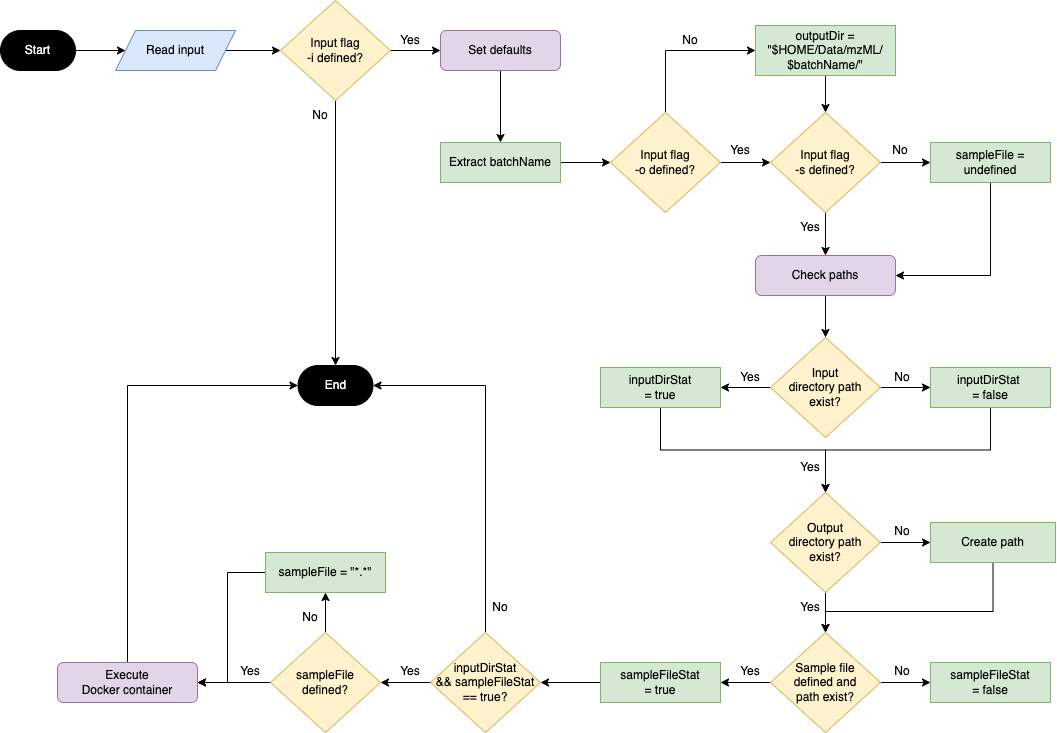

The diagram above was exported from draw.io. Its source (the exported page's mxGraphModel, read from the mxfile embedded in the PNG):
<mxGraphModel dx="1093" dy="1114" grid="1" gridSize="10" guides="1" tooltips="1" connect="1" arrows="1" fold="1" page="1" pageScale="1" pageWidth="1100" pageHeight="850" math="0" shadow="0">
  <root>
    <mxCell id="0" />
    <mxCell id="1" parent="0" />
    <mxCell id="dQpZ_LDH-aOAHsKjpG-t-1" style="edgeStyle=orthogonalEdgeStyle;rounded=0;orthogonalLoop=1;jettySize=auto;html=1;exitX=1;exitY=0.5;exitDx=0;exitDy=0;" edge="1" parent="1" source="dQpZ_LDH-aOAHsKjpG-t-2" target="dQpZ_LDH-aOAHsKjpG-t-3">
      <mxGeometry relative="1" as="geometry" />
    </mxCell>
    <mxCell id="dQpZ_LDH-aOAHsKjpG-t-2" value="Start" style="rounded=1;whiteSpace=wrap;html=1;arcSize=50;fillColor=#000000;fontColor=#FFFFFF;" vertex="1" parent="1">
      <mxGeometry x="1123" y="89" width="75" height="40" as="geometry" />
    </mxCell>
    <mxCell id="dQpZ_LDH-aOAHsKjpG-t-5" style="edgeStyle=orthogonalEdgeStyle;rounded=0;orthogonalLoop=1;jettySize=auto;html=1;exitX=1;exitY=0.5;exitDx=0;exitDy=0;entryX=0;entryY=0.5;entryDx=0;entryDy=0;" edge="1" parent="1" source="dQpZ_LDH-aOAHsKjpG-t-3" target="dQpZ_LDH-aOAHsKjpG-t-4">
      <mxGeometry relative="1" as="geometry" />
    </mxCell>
    <mxCell id="dQpZ_LDH-aOAHsKjpG-t-3" value="Read input" style="shape=parallelogram;perimeter=parallelogramPerimeter;whiteSpace=wrap;html=1;fixedSize=1;fillColor=#dae8fc;strokeColor=#6c8ebf;" vertex="1" parent="1">
      <mxGeometry x="1238" y="89" width="120" height="40" as="geometry" />
    </mxCell>
    <mxCell id="dQpZ_LDH-aOAHsKjpG-t-7" style="edgeStyle=orthogonalEdgeStyle;rounded=0;orthogonalLoop=1;jettySize=auto;html=1;exitX=0.5;exitY=1;exitDx=0;exitDy=0;entryX=0.5;entryY=0;entryDx=0;entryDy=0;" edge="1" parent="1" source="dQpZ_LDH-aOAHsKjpG-t-4" target="dQpZ_LDH-aOAHsKjpG-t-6">
      <mxGeometry relative="1" as="geometry" />
    </mxCell>
    <mxCell id="dQpZ_LDH-aOAHsKjpG-t-9" style="edgeStyle=orthogonalEdgeStyle;rounded=0;orthogonalLoop=1;jettySize=auto;html=1;exitX=1;exitY=0.5;exitDx=0;exitDy=0;entryX=0;entryY=0.5;entryDx=0;entryDy=0;" edge="1" parent="1" source="dQpZ_LDH-aOAHsKjpG-t-4" target="dQpZ_LDH-aOAHsKjpG-t-8">
      <mxGeometry relative="1" as="geometry" />
    </mxCell>
    <mxCell id="dQpZ_LDH-aOAHsKjpG-t-4" value="Input flag&lt;br&gt;-i defined?" style="rhombus;whiteSpace=wrap;html=1;fillColor=#fff2cc;strokeColor=#d6b656;" vertex="1" parent="1">
      <mxGeometry x="1403" y="59" width="110" height="100" as="geometry" />
    </mxCell>
    <mxCell id="dQpZ_LDH-aOAHsKjpG-t-6" value="End" style="rounded=1;whiteSpace=wrap;html=1;arcSize=50;fontColor=#FFFFFF;fillColor=#000000;" vertex="1" parent="1">
      <mxGeometry x="1420.5" y="424" width="75" height="40" as="geometry" />
    </mxCell>
    <mxCell id="dQpZ_LDH-aOAHsKjpG-t-11" style="edgeStyle=orthogonalEdgeStyle;rounded=0;orthogonalLoop=1;jettySize=auto;html=1;exitX=0.5;exitY=1;exitDx=0;exitDy=0;entryX=0.5;entryY=0;entryDx=0;entryDy=0;" edge="1" parent="1" source="dQpZ_LDH-aOAHsKjpG-t-8" target="dQpZ_LDH-aOAHsKjpG-t-10">
      <mxGeometry relative="1" as="geometry">
        <mxPoint x="1623" y="159" as="sourcePoint" />
      </mxGeometry>
    </mxCell>
    <mxCell id="dQpZ_LDH-aOAHsKjpG-t-8" value="Set defaults" style="rounded=1;whiteSpace=wrap;html=1;fillColor=#e1d5e7;strokeColor=#9673a6;" vertex="1" parent="1">
      <mxGeometry x="1563" y="89" width="120" height="40" as="geometry" />
    </mxCell>
    <mxCell id="dQpZ_LDH-aOAHsKjpG-t-13" style="edgeStyle=orthogonalEdgeStyle;rounded=0;orthogonalLoop=1;jettySize=auto;html=1;exitX=1;exitY=0.5;exitDx=0;exitDy=0;entryX=0;entryY=0.5;entryDx=0;entryDy=0;" edge="1" parent="1" source="dQpZ_LDH-aOAHsKjpG-t-10" target="dQpZ_LDH-aOAHsKjpG-t-12">
      <mxGeometry relative="1" as="geometry" />
    </mxCell>
    <mxCell id="dQpZ_LDH-aOAHsKjpG-t-10" value="Extract batchName" style="rounded=0;whiteSpace=wrap;html=1;fillColor=#d5e8d4;strokeColor=#82b366;" vertex="1" parent="1">
      <mxGeometry x="1563" y="201" width="120" height="40" as="geometry" />
    </mxCell>
    <mxCell id="dQpZ_LDH-aOAHsKjpG-t-15" style="edgeStyle=orthogonalEdgeStyle;rounded=0;orthogonalLoop=1;jettySize=auto;html=1;exitX=1;exitY=0.5;exitDx=0;exitDy=0;entryX=0;entryY=0.5;entryDx=0;entryDy=0;" edge="1" parent="1" source="dQpZ_LDH-aOAHsKjpG-t-12" target="dQpZ_LDH-aOAHsKjpG-t-14">
      <mxGeometry relative="1" as="geometry" />
    </mxCell>
    <mxCell id="dQpZ_LDH-aOAHsKjpG-t-20" style="edgeStyle=orthogonalEdgeStyle;rounded=0;orthogonalLoop=1;jettySize=auto;html=1;exitX=0.5;exitY=0;exitDx=0;exitDy=0;entryX=0;entryY=0.5;entryDx=0;entryDy=0;" edge="1" parent="1" source="dQpZ_LDH-aOAHsKjpG-t-12" target="dQpZ_LDH-aOAHsKjpG-t-18">
      <mxGeometry relative="1" as="geometry" />
    </mxCell>
    <mxCell id="dQpZ_LDH-aOAHsKjpG-t-12" value="Input flag&lt;br&gt;-o defined?" style="rhombus;whiteSpace=wrap;html=1;fillColor=#fff2cc;strokeColor=#d6b656;" vertex="1" parent="1">
      <mxGeometry x="1733" y="171" width="110" height="100" as="geometry" />
    </mxCell>
    <mxCell id="dQpZ_LDH-aOAHsKjpG-t-17" style="edgeStyle=orthogonalEdgeStyle;rounded=0;orthogonalLoop=1;jettySize=auto;html=1;exitX=1;exitY=0.5;exitDx=0;exitDy=0;entryX=0;entryY=0.5;entryDx=0;entryDy=0;" edge="1" parent="1" source="dQpZ_LDH-aOAHsKjpG-t-14" target="dQpZ_LDH-aOAHsKjpG-t-16">
      <mxGeometry relative="1" as="geometry" />
    </mxCell>
    <mxCell id="dQpZ_LDH-aOAHsKjpG-t-28" style="edgeStyle=orthogonalEdgeStyle;rounded=0;orthogonalLoop=1;jettySize=auto;html=1;exitX=0.5;exitY=1;exitDx=0;exitDy=0;entryX=0.5;entryY=0;entryDx=0;entryDy=0;" edge="1" parent="1" source="dQpZ_LDH-aOAHsKjpG-t-14" target="dQpZ_LDH-aOAHsKjpG-t-26">
      <mxGeometry relative="1" as="geometry" />
    </mxCell>
    <mxCell id="dQpZ_LDH-aOAHsKjpG-t-14" value="Input flag&lt;br&gt;-s defined?" style="rhombus;whiteSpace=wrap;html=1;fillColor=#fff2cc;strokeColor=#d6b656;" vertex="1" parent="1">
      <mxGeometry x="1893" y="171" width="110" height="100" as="geometry" />
    </mxCell>
    <mxCell id="dQpZ_LDH-aOAHsKjpG-t-27" style="edgeStyle=orthogonalEdgeStyle;rounded=0;orthogonalLoop=1;jettySize=auto;html=1;exitX=0.5;exitY=1;exitDx=0;exitDy=0;entryX=1;entryY=0.5;entryDx=0;entryDy=0;" edge="1" parent="1" source="dQpZ_LDH-aOAHsKjpG-t-16" target="dQpZ_LDH-aOAHsKjpG-t-26">
      <mxGeometry relative="1" as="geometry" />
    </mxCell>
    <mxCell id="dQpZ_LDH-aOAHsKjpG-t-16" value="sampleFile = undefined" style="rounded=0;whiteSpace=wrap;html=1;fillColor=#d5e8d4;strokeColor=#82b366;" vertex="1" parent="1">
      <mxGeometry x="2053" y="201" width="120" height="40" as="geometry" />
    </mxCell>
    <mxCell id="dQpZ_LDH-aOAHsKjpG-t-19" style="edgeStyle=orthogonalEdgeStyle;rounded=0;orthogonalLoop=1;jettySize=auto;html=1;exitX=0.5;exitY=1;exitDx=0;exitDy=0;entryX=0.5;entryY=0;entryDx=0;entryDy=0;" edge="1" parent="1" source="dQpZ_LDH-aOAHsKjpG-t-18" target="dQpZ_LDH-aOAHsKjpG-t-14">
      <mxGeometry relative="1" as="geometry" />
    </mxCell>
    <mxCell id="dQpZ_LDH-aOAHsKjpG-t-18" value="outputDir =&lt;br&gt;&quot;$HOME/Data/mzML/&lt;br&gt;$batchName/&quot;" style="rounded=0;whiteSpace=wrap;html=1;fillColor=#d5e8d4;strokeColor=#82b366;" vertex="1" parent="1">
      <mxGeometry x="1878" y="84" width="140" height="50" as="geometry" />
    </mxCell>
    <mxCell id="dQpZ_LDH-aOAHsKjpG-t-21" value="Yes" style="text;html=1;strokeColor=none;fillColor=none;align=center;verticalAlign=middle;whiteSpace=wrap;rounded=0;" vertex="1" parent="1">
      <mxGeometry x="1503" y="84" width="60" height="30" as="geometry" />
    </mxCell>
    <mxCell id="dQpZ_LDH-aOAHsKjpG-t-22" value="No" style="text;html=1;strokeColor=none;fillColor=none;align=center;verticalAlign=middle;whiteSpace=wrap;rounded=0;rotation=0;" vertex="1" parent="1">
      <mxGeometry x="1413" y="159" width="60" height="30" as="geometry" />
    </mxCell>
    <mxCell id="dQpZ_LDH-aOAHsKjpG-t-23" value="No" style="text;html=1;strokeColor=none;fillColor=none;align=center;verticalAlign=middle;whiteSpace=wrap;rounded=0;" vertex="1" parent="1">
      <mxGeometry x="1783" y="84" width="60" height="30" as="geometry" />
    </mxCell>
    <mxCell id="dQpZ_LDH-aOAHsKjpG-t-24" value="Yes" style="text;html=1;strokeColor=none;fillColor=none;align=center;verticalAlign=middle;whiteSpace=wrap;rounded=0;" vertex="1" parent="1">
      <mxGeometry x="1833" y="194" width="60" height="30" as="geometry" />
    </mxCell>
    <mxCell id="dQpZ_LDH-aOAHsKjpG-t-25" value="No" style="text;html=1;strokeColor=none;fillColor=none;align=center;verticalAlign=middle;whiteSpace=wrap;rounded=0;" vertex="1" parent="1">
      <mxGeometry x="1993" y="194" width="60" height="30" as="geometry" />
    </mxCell>
    <mxCell id="dQpZ_LDH-aOAHsKjpG-t-30" style="edgeStyle=orthogonalEdgeStyle;rounded=0;orthogonalLoop=1;jettySize=auto;html=1;exitX=0.5;exitY=1;exitDx=0;exitDy=0;entryX=0.5;entryY=0;entryDx=0;entryDy=0;" edge="1" parent="1" source="dQpZ_LDH-aOAHsKjpG-t-26" target="dQpZ_LDH-aOAHsKjpG-t-29">
      <mxGeometry relative="1" as="geometry" />
    </mxCell>
    <mxCell id="dQpZ_LDH-aOAHsKjpG-t-26" value="Check paths" style="rounded=1;whiteSpace=wrap;html=1;fillColor=#e1d5e7;strokeColor=#9673a6;" vertex="1" parent="1">
      <mxGeometry x="1878" y="314" width="140" height="40" as="geometry" />
    </mxCell>
    <mxCell id="dQpZ_LDH-aOAHsKjpG-t-33" style="edgeStyle=orthogonalEdgeStyle;rounded=0;orthogonalLoop=1;jettySize=auto;html=1;exitX=1;exitY=0.5;exitDx=0;exitDy=0;" edge="1" parent="1" source="dQpZ_LDH-aOAHsKjpG-t-29" target="dQpZ_LDH-aOAHsKjpG-t-32">
      <mxGeometry relative="1" as="geometry" />
    </mxCell>
    <mxCell id="dQpZ_LDH-aOAHsKjpG-t-37" style="edgeStyle=orthogonalEdgeStyle;rounded=0;orthogonalLoop=1;jettySize=auto;html=1;exitX=0;exitY=0.5;exitDx=0;exitDy=0;entryX=1;entryY=0.5;entryDx=0;entryDy=0;" edge="1" parent="1" source="dQpZ_LDH-aOAHsKjpG-t-29" target="dQpZ_LDH-aOAHsKjpG-t-36">
      <mxGeometry relative="1" as="geometry" />
    </mxCell>
    <mxCell id="dQpZ_LDH-aOAHsKjpG-t-29" value="Input &lt;br&gt;directory path&lt;br&gt;exist?" style="rhombus;whiteSpace=wrap;html=1;fillColor=#fff2cc;strokeColor=#d6b656;" vertex="1" parent="1">
      <mxGeometry x="1893" y="396" width="110" height="100" as="geometry" />
    </mxCell>
    <mxCell id="dQpZ_LDH-aOAHsKjpG-t-41" style="edgeStyle=orthogonalEdgeStyle;rounded=0;orthogonalLoop=1;jettySize=auto;html=1;exitX=1;exitY=0.5;exitDx=0;exitDy=0;" edge="1" parent="1" source="dQpZ_LDH-aOAHsKjpG-t-31" target="dQpZ_LDH-aOAHsKjpG-t-40">
      <mxGeometry relative="1" as="geometry" />
    </mxCell>
    <mxCell id="dQpZ_LDH-aOAHsKjpG-t-47" style="edgeStyle=orthogonalEdgeStyle;rounded=0;orthogonalLoop=1;jettySize=auto;html=1;exitX=0.5;exitY=1;exitDx=0;exitDy=0;entryX=0.5;entryY=0;entryDx=0;entryDy=0;" edge="1" parent="1" source="dQpZ_LDH-aOAHsKjpG-t-31" target="dQpZ_LDH-aOAHsKjpG-t-43">
      <mxGeometry relative="1" as="geometry" />
    </mxCell>
    <mxCell id="dQpZ_LDH-aOAHsKjpG-t-31" value="Output &lt;br&gt;directory path &lt;br&gt;exist?" style="rhombus;whiteSpace=wrap;html=1;fillColor=#fff2cc;strokeColor=#d6b656;" vertex="1" parent="1">
      <mxGeometry x="1893" y="551" width="110" height="100" as="geometry" />
    </mxCell>
    <mxCell id="dQpZ_LDH-aOAHsKjpG-t-39" style="edgeStyle=orthogonalEdgeStyle;rounded=0;orthogonalLoop=1;jettySize=auto;html=1;exitX=0.5;exitY=1;exitDx=0;exitDy=0;entryX=0.5;entryY=0;entryDx=0;entryDy=0;" edge="1" parent="1" source="dQpZ_LDH-aOAHsKjpG-t-32" target="dQpZ_LDH-aOAHsKjpG-t-31">
      <mxGeometry relative="1" as="geometry" />
    </mxCell>
    <mxCell id="dQpZ_LDH-aOAHsKjpG-t-32" value="inputDirStat&amp;nbsp;&lt;br&gt;= false" style="rounded=0;whiteSpace=wrap;html=1;fillColor=#d5e8d4;strokeColor=#82b366;" vertex="1" parent="1">
      <mxGeometry x="2053" y="426" width="120" height="40" as="geometry" />
    </mxCell>
    <mxCell id="dQpZ_LDH-aOAHsKjpG-t-34" value="No" style="text;html=1;strokeColor=none;fillColor=none;align=center;verticalAlign=middle;whiteSpace=wrap;rounded=0;" vertex="1" parent="1">
      <mxGeometry x="1995" y="421" width="60" height="30" as="geometry" />
    </mxCell>
    <mxCell id="dQpZ_LDH-aOAHsKjpG-t-38" style="edgeStyle=orthogonalEdgeStyle;rounded=0;orthogonalLoop=1;jettySize=auto;html=1;exitX=0.5;exitY=1;exitDx=0;exitDy=0;entryX=0.5;entryY=0;entryDx=0;entryDy=0;" edge="1" parent="1" source="dQpZ_LDH-aOAHsKjpG-t-36" target="dQpZ_LDH-aOAHsKjpG-t-31">
      <mxGeometry relative="1" as="geometry" />
    </mxCell>
    <mxCell id="dQpZ_LDH-aOAHsKjpG-t-36" value="inputDirStat&lt;br&gt;= true" style="rounded=0;whiteSpace=wrap;html=1;fillColor=#d5e8d4;strokeColor=#82b366;" vertex="1" parent="1">
      <mxGeometry x="1723" y="426" width="120" height="40" as="geometry" />
    </mxCell>
    <mxCell id="dQpZ_LDH-aOAHsKjpG-t-76" style="edgeStyle=orthogonalEdgeStyle;rounded=0;orthogonalLoop=1;jettySize=auto;html=1;exitX=0.5;exitY=1;exitDx=0;exitDy=0;entryX=0.5;entryY=0;entryDx=0;entryDy=0;" edge="1" parent="1" source="dQpZ_LDH-aOAHsKjpG-t-40" target="dQpZ_LDH-aOAHsKjpG-t-43">
      <mxGeometry relative="1" as="geometry">
        <Array as="points">
          <mxPoint x="2116" y="670" />
          <mxPoint x="1948" y="670" />
        </Array>
      </mxGeometry>
    </mxCell>
    <mxCell id="dQpZ_LDH-aOAHsKjpG-t-40" value="Create path" style="rounded=0;whiteSpace=wrap;html=1;fillColor=#d5e8d4;strokeColor=#82b366;" vertex="1" parent="1">
      <mxGeometry x="2053" y="581" width="125" height="40" as="geometry" />
    </mxCell>
    <mxCell id="dQpZ_LDH-aOAHsKjpG-t-42" value="No" style="text;html=1;strokeColor=none;fillColor=none;align=center;verticalAlign=middle;whiteSpace=wrap;rounded=0;" vertex="1" parent="1">
      <mxGeometry x="1995" y="575" width="60" height="30" as="geometry" />
    </mxCell>
    <mxCell id="dQpZ_LDH-aOAHsKjpG-t-45" style="edgeStyle=orthogonalEdgeStyle;rounded=0;orthogonalLoop=1;jettySize=auto;html=1;exitX=1;exitY=0.5;exitDx=0;exitDy=0;entryX=0;entryY=0.5;entryDx=0;entryDy=0;" edge="1" parent="1" source="dQpZ_LDH-aOAHsKjpG-t-43" target="dQpZ_LDH-aOAHsKjpG-t-44">
      <mxGeometry relative="1" as="geometry" />
    </mxCell>
    <mxCell id="dQpZ_LDH-aOAHsKjpG-t-53" style="edgeStyle=orthogonalEdgeStyle;rounded=0;orthogonalLoop=1;jettySize=auto;html=1;exitX=0;exitY=0.5;exitDx=0;exitDy=0;entryX=1;entryY=0.5;entryDx=0;entryDy=0;" edge="1" parent="1" source="dQpZ_LDH-aOAHsKjpG-t-43" target="dQpZ_LDH-aOAHsKjpG-t-52">
      <mxGeometry relative="1" as="geometry" />
    </mxCell>
    <mxCell id="dQpZ_LDH-aOAHsKjpG-t-43" value="Sample file &lt;br&gt;defined and &lt;br&gt;path exist?" style="rhombus;whiteSpace=wrap;html=1;fillColor=#fff2cc;strokeColor=#d6b656;" vertex="1" parent="1">
      <mxGeometry x="1893" y="691" width="110" height="100" as="geometry" />
    </mxCell>
    <mxCell id="dQpZ_LDH-aOAHsKjpG-t-44" value="sampleFileStat&lt;br&gt;= false" style="rounded=0;whiteSpace=wrap;html=1;fillColor=#d5e8d4;strokeColor=#82b366;" vertex="1" parent="1">
      <mxGeometry x="2053" y="721" width="120" height="40" as="geometry" />
    </mxCell>
    <mxCell id="dQpZ_LDH-aOAHsKjpG-t-46" value="No" style="text;html=1;strokeColor=none;fillColor=none;align=center;verticalAlign=middle;whiteSpace=wrap;rounded=0;" vertex="1" parent="1">
      <mxGeometry x="1995" y="715" width="60" height="30" as="geometry" />
    </mxCell>
    <mxCell id="dQpZ_LDH-aOAHsKjpG-t-48" value="Yes" style="text;html=1;strokeColor=none;fillColor=none;align=center;verticalAlign=middle;whiteSpace=wrap;rounded=0;" vertex="1" parent="1">
      <mxGeometry x="1843" y="421" width="60" height="30" as="geometry" />
    </mxCell>
    <mxCell id="dQpZ_LDH-aOAHsKjpG-t-49" value="Yes" style="text;html=1;strokeColor=none;fillColor=none;align=center;verticalAlign=middle;whiteSpace=wrap;rounded=0;" vertex="1" parent="1">
      <mxGeometry x="1903" y="511" width="60" height="30" as="geometry" />
    </mxCell>
    <mxCell id="dQpZ_LDH-aOAHsKjpG-t-50" value="Yes" style="text;html=1;strokeColor=none;fillColor=none;align=center;verticalAlign=middle;whiteSpace=wrap;rounded=0;" vertex="1" parent="1">
      <mxGeometry x="1903" y="651" width="60" height="30" as="geometry" />
    </mxCell>
    <mxCell id="dQpZ_LDH-aOAHsKjpG-t-59" style="edgeStyle=orthogonalEdgeStyle;rounded=0;orthogonalLoop=1;jettySize=auto;html=1;exitX=0.5;exitY=0;exitDx=0;exitDy=0;entryX=1;entryY=0.5;entryDx=0;entryDy=0;" edge="1" parent="1" source="dQpZ_LDH-aOAHsKjpG-t-51" target="dQpZ_LDH-aOAHsKjpG-t-6">
      <mxGeometry relative="1" as="geometry">
        <mxPoint x="1608" y="644" as="targetPoint" />
      </mxGeometry>
    </mxCell>
    <mxCell id="dQpZ_LDH-aOAHsKjpG-t-61" style="edgeStyle=orthogonalEdgeStyle;rounded=0;orthogonalLoop=1;jettySize=auto;html=1;exitX=0;exitY=0.5;exitDx=0;exitDy=0;entryX=1;entryY=0.5;entryDx=0;entryDy=0;" edge="1" parent="1" source="dQpZ_LDH-aOAHsKjpG-t-51" target="dQpZ_LDH-aOAHsKjpG-t-60">
      <mxGeometry relative="1" as="geometry" />
    </mxCell>
    <mxCell id="dQpZ_LDH-aOAHsKjpG-t-51" value="inputDirStat &lt;br&gt;&amp;amp;&amp;amp; sampleFileStat == true?" style="rhombus;whiteSpace=wrap;html=1;fillColor=#fff2cc;strokeColor=#d6b656;" vertex="1" parent="1">
      <mxGeometry x="1553" y="691" width="110" height="100" as="geometry" />
    </mxCell>
    <mxCell id="dQpZ_LDH-aOAHsKjpG-t-56" style="edgeStyle=orthogonalEdgeStyle;rounded=0;orthogonalLoop=1;jettySize=auto;html=1;exitX=0;exitY=0.5;exitDx=0;exitDy=0;entryX=1;entryY=0.5;entryDx=0;entryDy=0;" edge="1" parent="1" source="dQpZ_LDH-aOAHsKjpG-t-52" target="dQpZ_LDH-aOAHsKjpG-t-51">
      <mxGeometry relative="1" as="geometry" />
    </mxCell>
    <mxCell id="dQpZ_LDH-aOAHsKjpG-t-52" value="sampleFileStat&lt;br&gt;= true" style="rounded=0;whiteSpace=wrap;html=1;fillColor=#d5e8d4;strokeColor=#82b366;" vertex="1" parent="1">
      <mxGeometry x="1723" y="721" width="120" height="40" as="geometry" />
    </mxCell>
    <mxCell id="dQpZ_LDH-aOAHsKjpG-t-54" value="Yes" style="text;html=1;strokeColor=none;fillColor=none;align=center;verticalAlign=middle;whiteSpace=wrap;rounded=0;" vertex="1" parent="1">
      <mxGeometry x="1843" y="715" width="60" height="30" as="geometry" />
    </mxCell>
    <mxCell id="dQpZ_LDH-aOAHsKjpG-t-72" style="edgeStyle=orthogonalEdgeStyle;rounded=0;orthogonalLoop=1;jettySize=auto;html=1;exitX=0;exitY=0.5;exitDx=0;exitDy=0;entryX=1;entryY=0.5;entryDx=0;entryDy=0;" edge="1" parent="1" source="dQpZ_LDH-aOAHsKjpG-t-60" target="dQpZ_LDH-aOAHsKjpG-t-68">
      <mxGeometry relative="1" as="geometry" />
    </mxCell>
    <mxCell id="dQpZ_LDH-aOAHsKjpG-t-73" style="edgeStyle=orthogonalEdgeStyle;rounded=0;orthogonalLoop=1;jettySize=auto;html=1;exitX=0.5;exitY=0;exitDx=0;exitDy=0;entryX=0.5;entryY=1;entryDx=0;entryDy=0;" edge="1" parent="1" source="dQpZ_LDH-aOAHsKjpG-t-60" target="dQpZ_LDH-aOAHsKjpG-t-63">
      <mxGeometry relative="1" as="geometry" />
    </mxCell>
    <mxCell id="dQpZ_LDH-aOAHsKjpG-t-60" value="sampleFile &lt;br&gt;defined?" style="rhombus;whiteSpace=wrap;html=1;fillColor=#fff2cc;strokeColor=#d6b656;" vertex="1" parent="1">
      <mxGeometry x="1393" y="691" width="110" height="100" as="geometry" />
    </mxCell>
    <mxCell id="dQpZ_LDH-aOAHsKjpG-t-62" value="No" style="text;html=1;strokeColor=none;fillColor=none;align=center;verticalAlign=middle;whiteSpace=wrap;rounded=0;rotation=0;" vertex="1" parent="1">
      <mxGeometry x="1593" y="651" width="60" height="30" as="geometry" />
    </mxCell>
    <mxCell id="dQpZ_LDH-aOAHsKjpG-t-74" style="edgeStyle=orthogonalEdgeStyle;rounded=0;orthogonalLoop=1;jettySize=auto;html=1;exitX=0;exitY=0.5;exitDx=0;exitDy=0;entryX=1;entryY=0.5;entryDx=0;entryDy=0;" edge="1" parent="1" source="dQpZ_LDH-aOAHsKjpG-t-63" target="dQpZ_LDH-aOAHsKjpG-t-68">
      <mxGeometry relative="1" as="geometry">
        <Array as="points">
          <mxPoint x="1350" y="631" />
          <mxPoint x="1350" y="741" />
        </Array>
      </mxGeometry>
    </mxCell>
    <mxCell id="dQpZ_LDH-aOAHsKjpG-t-63" value="sampleFile = &quot;*.*&quot;" style="rounded=0;whiteSpace=wrap;html=1;fillColor=#d5e8d4;strokeColor=#82b366;" vertex="1" parent="1">
      <mxGeometry x="1388" y="611" width="120" height="40" as="geometry" />
    </mxCell>
    <mxCell id="dQpZ_LDH-aOAHsKjpG-t-65" value="No" style="text;html=1;strokeColor=none;fillColor=none;align=center;verticalAlign=middle;whiteSpace=wrap;rounded=0;rotation=0;" vertex="1" parent="1">
      <mxGeometry x="1403" y="661" width="60" height="30" as="geometry" />
    </mxCell>
    <mxCell id="dQpZ_LDH-aOAHsKjpG-t-66" value="Yes" style="text;html=1;strokeColor=none;fillColor=none;align=center;verticalAlign=middle;whiteSpace=wrap;rounded=0;rotation=0;" vertex="1" parent="1">
      <mxGeometry x="1503" y="715" width="60" height="30" as="geometry" />
    </mxCell>
    <mxCell id="dQpZ_LDH-aOAHsKjpG-t-67" value="Yes" style="text;html=1;strokeColor=none;fillColor=none;align=center;verticalAlign=middle;whiteSpace=wrap;rounded=0;" vertex="1" parent="1">
      <mxGeometry x="1903" y="271" width="60" height="30" as="geometry" />
    </mxCell>
    <mxCell id="dQpZ_LDH-aOAHsKjpG-t-75" style="edgeStyle=orthogonalEdgeStyle;rounded=0;orthogonalLoop=1;jettySize=auto;html=1;exitX=0.5;exitY=0;exitDx=0;exitDy=0;entryX=0;entryY=0.5;entryDx=0;entryDy=0;" edge="1" parent="1" source="dQpZ_LDH-aOAHsKjpG-t-68" target="dQpZ_LDH-aOAHsKjpG-t-6">
      <mxGeometry relative="1" as="geometry" />
    </mxCell>
    <mxCell id="dQpZ_LDH-aOAHsKjpG-t-68" value="Execute &lt;br&gt;Docker container" style="rounded=1;whiteSpace=wrap;html=1;fillColor=#e1d5e7;strokeColor=#9673a6;" vertex="1" parent="1">
      <mxGeometry x="1180" y="721" width="140" height="40" as="geometry" />
    </mxCell>
    <mxCell id="dQpZ_LDH-aOAHsKjpG-t-70" value="Yes" style="text;html=1;strokeColor=none;fillColor=none;align=center;verticalAlign=middle;whiteSpace=wrap;rounded=0;rotation=0;" vertex="1" parent="1">
      <mxGeometry x="1343" y="715" width="60" height="30" as="geometry" />
    </mxCell>
  </root>
</mxGraphModel>